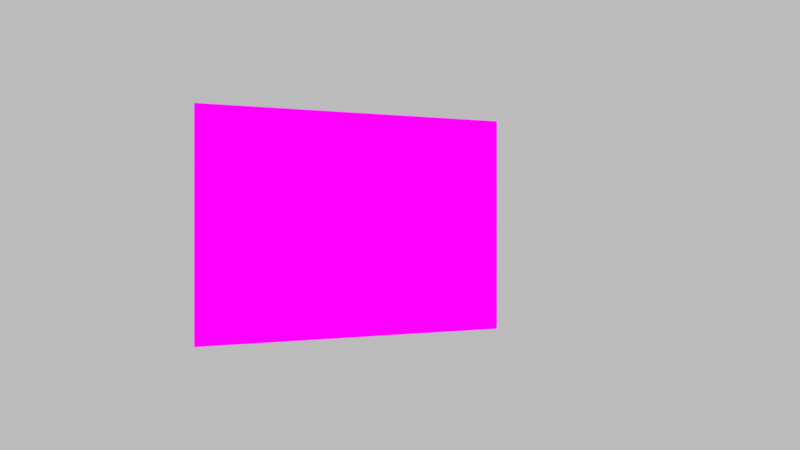 # Source: scene.blend  (saved by Blender 5.2.45; exported with 4.5.12 LTS)
import bpy
from mathutils import Matrix  # noqa: F401  (used for matrix-valued properties, if any)

bpy.ops.wm.read_factory_settings(use_empty=True)
scene = bpy.context.scene
scene.name = 'Scene'

# ---- collections
col_collection = bpy.data.collections.new('Collection'); scene.collection.children.link(col_collection)

# ---- images (referenced by path relative to the original .blend; pixels are not part of the script)
import os
ASSET_DIR = os.environ.get("B2B_ASSET_DIR", "")  # directory of the original .blend (textures are referenced by path, not embedded)
HERE = os.path.dirname(os.path.abspath(__file__))  # packed textures are extracted next to this script under _unpacked/

def load_image(name, relpath, width, height, colorspace="sRGB"):
    """Load a texture the original file referenced (path relative to the .blend, or extracted next to this script)."""
    p = next((c for c in (os.path.join(HERE, relpath), os.path.join(ASSET_DIR, relpath)) if relpath and os.path.exists(c)), "")
    if p:
        img = bpy.data.images.load(p, check_existing=True)
        img.name = name
    else:  # same state as the original file: an image datablock whose file is absent (Cycles renders it pink)
        img = bpy.data.images.new(name, width, height)
        img.source = "FILE"
        img.filepath = "//" + (relpath or name)
    img.colorspace_settings.name = colorspace
    return img
img_checkerboard_texture_png = load_image('checkerboard_texture.png', 'checkerboard_texture.png', 1024, 1024, 'sRGB')

# ---- materials (node trees are filled in below, after node groups)
mat_targetmaterial = bpy.data.materials.new('TargetMaterial')

# ---- material node trees
mat_targetmaterial.use_nodes = True; mat_targetmaterial.node_tree.nodes.clear()
_N = mat_targetmaterial.node_tree.nodes; _L = mat_targetmaterial.node_tree.links
n0 = _N.new('ShaderNodeTexImage'); n0.name = 'Image Texture'; n0.location = (0, 0)
n0.image = img_checkerboard_texture_png
n1 = _N.new('ShaderNodeEmission'); n1.name = 'Emission'; n1.location = (0, 0)
n2 = _N.new('ShaderNodeOutputMaterial'); n2.name = 'Material Output'; n2.location = (0, 0)
_L.new(n0.outputs[0], n1.inputs[0])
_L.new(n1.outputs[0], n2.inputs[0])
n2.is_active_output = True

# ---- world
world_background = bpy.data.worlds.new('Background'); scene.world = world_background
world_background.use_nodes = True; world_background.node_tree.nodes.clear()
_N = world_background.node_tree.nodes; _L = world_background.node_tree.links
n0 = _N.new('ShaderNodeBackground'); n0.name = 'Background'; n0.location = (-200, 100)
n0.inputs[0].default_value = (0.5, 0.5, 0.5, 1.0)
n1 = _N.new('ShaderNodeOutputWorld'); n1.name = 'World Output'; n1.location = (200, 100)
_L.new(n0.outputs[0], n1.inputs[0])
n1.is_active_output = True

# ---- cameras
cam_groundtruthcamera = bpy.data.cameras.new('GroundTruthCamera')
cam_groundtruthcamera.sensor_fit = 'HORIZONTAL'
cam_groundtruthcamera.clip_start = 0.05
cam_groundtruthcamera.clip_end = 20.0
cam_groundtruthcamera.lens = 25.88

# ---- meshes
me_targetboardmesh = bpy.data.meshes.new('TargetBoardMesh')
me_targetboardmesh.from_pydata([(-0.22, 0.16, 0.0), (0.22, 0.16, 0.0), (0.22, -0.16, 0.0), (-0.22, -0.16, 0.0)], [], [(0, 1, 2, 3)])
_uv = me_targetboardmesh.uv_layers.new(name='UVMap')
_uv.uv.foreach_set('vector', [0.0, 1.0, 1.0, 1.0, 1.0, 0.0, 0.0, 0.0])
me_targetboardmesh.materials.append(mat_targetmaterial)
me_targetboardmesh.update()

# ---- objects
ob_camera = bpy.data.objects.new('Camera', cam_groundtruthcamera)
ob_targetboard = bpy.data.objects.new('TargetBoard', me_targetboardmesh)

# ---- transforms, parenting, visibility, modifiers, constraints
ob_camera.location = (0.0, 0.0, 0.0)
ob_targetboard.location = (-0.06, -0.0, -0.82)
ob_targetboard.rotation_euler = (0.0, 0.31, 0.0)

# ---- collection membership
scene.collection.objects.link(ob_camera)
scene.collection.objects.link(ob_targetboard)

# ---- scene / render settings (as saved in the file)
scene.camera = ob_camera
scene.frame_start = 1; scene.frame_end = 250; scene.frame_set(1)
scene.render.engine = 'BLENDER_EEVEE_NEXT'
scene.render.resolution_x = 1280
scene.render.resolution_y = 720
scene.render.bake_bias = 0.0
scene.render.bake_samples = 0
scene.render.compositor_device = 'GPU'
scene.eevee.use_volume_custom_range = False
scene.eevee.fast_gi_thickness_near = 0.1
scene.eevee.fast_gi_thickness_far = 0.0
scene.eevee.ray_tracing_options.screen_trace_thickness = 0.1
scene.view_settings.view_transform = 'Standard'
bpy.context.view_layer.update()
